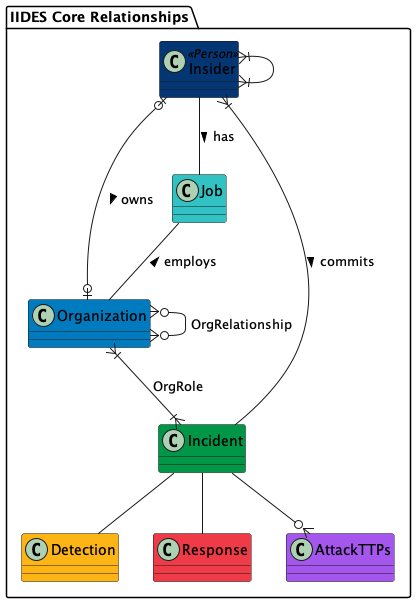

The diagram above was rendered by PlantUML. Its source (embedded in the PNG):
@startuml IIDES_Core
package "IIDES Core Relationships" #FFF {

    class Insider <<Person>> #043673 {}
    class Organization #007BC0 {}
    class Incident #009647 {}
    class Job #33c2C4 {}
    class Detection #FDB515 {}
    class Response #EF3A47 {}
    class AttackTTPs #A456ED {}

    Incident --|{ Insider : commits <
    Job -- Organization : employs <
    Insider -- Job : has >
    Organization }|--|{ Incident : OrgRole
    Organization }o--o{ Organization : OrgRelationship
    Insider |o--o| Organization : owns >
    Insider }|--|{ Insider
    Incident -- Detection
    Incident -- Response
    Incident --o{ AttackTTPs
}
@enduml